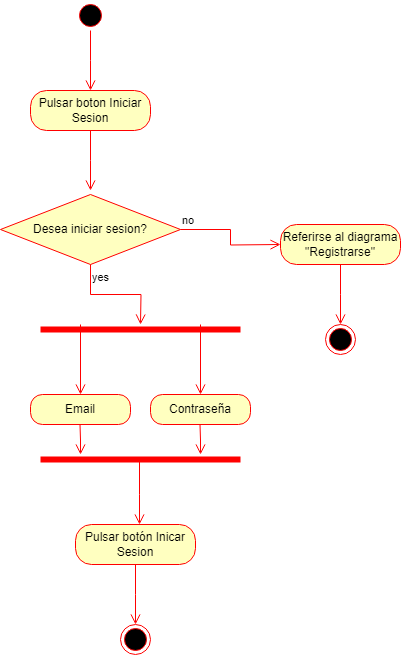

The diagram above was exported from draw.io. Its source (the exported page's mxGraphModel, read from the mxfile embedded in the PNG):
<mxGraphModel dx="1195" dy="1827" grid="1" gridSize="10" guides="1" tooltips="1" connect="1" arrows="1" fold="1" page="1" pageScale="1" pageWidth="827" pageHeight="1169" math="0" shadow="0">
  <root>
    <mxCell id="0" />
    <mxCell id="1" parent="0" />
    <mxCell id="YQS9mLbhEHy7xDZntA_z-106" value="" style="ellipse;html=1;shape=startState;fillColor=#000000;strokeColor=#ff0000;" parent="1" vertex="1">
      <mxGeometry x="385" y="-584" width="30" height="30" as="geometry" />
    </mxCell>
    <mxCell id="YQS9mLbhEHy7xDZntA_z-107" value="" style="edgeStyle=orthogonalEdgeStyle;html=1;verticalAlign=bottom;endArrow=open;endSize=8;strokeColor=#ff0000;rounded=0;" parent="1" source="YQS9mLbhEHy7xDZntA_z-106" edge="1">
      <mxGeometry relative="1" as="geometry">
        <mxPoint x="400" y="-494" as="targetPoint" />
      </mxGeometry>
    </mxCell>
    <mxCell id="uq4R2KouMePIcH_-IryG-1" value="Pulsar boton Iniciar Sesion" style="rounded=1;whiteSpace=wrap;html=1;arcSize=40;fontColor=#000000;fillColor=#ffffc0;strokeColor=#ff0000;" parent="1" vertex="1">
      <mxGeometry x="340" y="-494" width="120" height="40" as="geometry" />
    </mxCell>
    <mxCell id="uq4R2KouMePIcH_-IryG-2" value="" style="edgeStyle=orthogonalEdgeStyle;html=1;verticalAlign=bottom;endArrow=open;endSize=8;strokeColor=#ff0000;rounded=0;" parent="1" source="uq4R2KouMePIcH_-IryG-1" edge="1">
      <mxGeometry relative="1" as="geometry">
        <mxPoint x="400" y="-394" as="targetPoint" />
      </mxGeometry>
    </mxCell>
    <mxCell id="cSzIHF37dLclXwbjI923-1" value="Desea iniciar sesion?" style="rhombus;whiteSpace=wrap;html=1;fontColor=#000000;fillColor=#ffffc0;strokeColor=#ff0000;" vertex="1" parent="1">
      <mxGeometry x="310" y="-390" width="180" height="70" as="geometry" />
    </mxCell>
    <mxCell id="cSzIHF37dLclXwbjI923-2" value="no" style="edgeStyle=orthogonalEdgeStyle;html=1;align=left;verticalAlign=bottom;endArrow=open;endSize=8;strokeColor=#ff0000;rounded=0;" edge="1" source="cSzIHF37dLclXwbjI923-1" parent="1">
      <mxGeometry x="-1" relative="1" as="geometry">
        <mxPoint x="590" y="-340" as="targetPoint" />
      </mxGeometry>
    </mxCell>
    <mxCell id="cSzIHF37dLclXwbjI923-3" value="yes" style="edgeStyle=orthogonalEdgeStyle;html=1;align=left;verticalAlign=top;endArrow=open;endSize=8;strokeColor=#ff0000;rounded=0;" edge="1" source="cSzIHF37dLclXwbjI923-1" parent="1">
      <mxGeometry x="-1" relative="1" as="geometry">
        <mxPoint x="450" y="-260" as="targetPoint" />
      </mxGeometry>
    </mxCell>
    <mxCell id="cSzIHF37dLclXwbjI923-4" value="Referirse al diagrama &quot;Registrarse&quot;" style="rounded=1;whiteSpace=wrap;html=1;arcSize=40;fontColor=#000000;fillColor=#ffffc0;strokeColor=#ff0000;" vertex="1" parent="1">
      <mxGeometry x="590" y="-360" width="120" height="40" as="geometry" />
    </mxCell>
    <mxCell id="cSzIHF37dLclXwbjI923-5" value="" style="edgeStyle=orthogonalEdgeStyle;html=1;verticalAlign=bottom;endArrow=open;endSize=8;strokeColor=#ff0000;rounded=0;" edge="1" source="cSzIHF37dLclXwbjI923-4" parent="1">
      <mxGeometry relative="1" as="geometry">
        <mxPoint x="650" y="-260" as="targetPoint" />
      </mxGeometry>
    </mxCell>
    <mxCell id="cSzIHF37dLclXwbjI923-6" value="" style="ellipse;html=1;shape=endState;fillColor=#000000;strokeColor=#ff0000;" vertex="1" parent="1">
      <mxGeometry x="635" y="-260" width="30" height="30" as="geometry" />
    </mxCell>
    <mxCell id="cSzIHF37dLclXwbjI923-9" value="" style="shape=line;html=1;strokeWidth=6;strokeColor=#ff0000;" vertex="1" parent="1">
      <mxGeometry x="350" y="-260" width="200" height="10" as="geometry" />
    </mxCell>
    <mxCell id="cSzIHF37dLclXwbjI923-11" value="" style="edgeStyle=orthogonalEdgeStyle;html=1;verticalAlign=bottom;endArrow=open;endSize=8;strokeColor=#ff0000;rounded=0;" edge="1" parent="1">
      <mxGeometry relative="1" as="geometry">
        <mxPoint x="390" y="-190" as="targetPoint" />
        <mxPoint x="390" y="-260" as="sourcePoint" />
      </mxGeometry>
    </mxCell>
    <mxCell id="cSzIHF37dLclXwbjI923-12" value="" style="edgeStyle=orthogonalEdgeStyle;html=1;verticalAlign=bottom;endArrow=open;endSize=8;strokeColor=#ff0000;rounded=0;" edge="1" parent="1">
      <mxGeometry relative="1" as="geometry">
        <mxPoint x="510" y="-190" as="targetPoint" />
        <mxPoint x="510" y="-260" as="sourcePoint" />
      </mxGeometry>
    </mxCell>
    <mxCell id="cSzIHF37dLclXwbjI923-13" value="Email" style="rounded=1;whiteSpace=wrap;html=1;arcSize=40;fontColor=#000000;fillColor=#ffffc0;strokeColor=#ff0000;" vertex="1" parent="1">
      <mxGeometry x="340" y="-190" width="100" height="30" as="geometry" />
    </mxCell>
    <mxCell id="cSzIHF37dLclXwbjI923-16" value="Contraseña" style="rounded=1;whiteSpace=wrap;html=1;arcSize=40;fontColor=#000000;fillColor=#ffffc0;strokeColor=#ff0000;" vertex="1" parent="1">
      <mxGeometry x="460" y="-190" width="100" height="30" as="geometry" />
    </mxCell>
    <mxCell id="cSzIHF37dLclXwbjI923-17" value="" style="shape=line;html=1;strokeWidth=6;strokeColor=#ff0000;" vertex="1" parent="1">
      <mxGeometry x="350" y="-130" width="200" height="10" as="geometry" />
    </mxCell>
    <mxCell id="cSzIHF37dLclXwbjI923-18" value="" style="edgeStyle=orthogonalEdgeStyle;html=1;verticalAlign=bottom;endArrow=open;endSize=8;strokeColor=#ff0000;rounded=0;" edge="1" parent="1">
      <mxGeometry relative="1" as="geometry">
        <mxPoint x="390" y="-130" as="targetPoint" />
        <mxPoint x="389.5" y="-160" as="sourcePoint" />
      </mxGeometry>
    </mxCell>
    <mxCell id="cSzIHF37dLclXwbjI923-19" value="" style="edgeStyle=orthogonalEdgeStyle;html=1;verticalAlign=bottom;endArrow=open;endSize=8;strokeColor=#ff0000;rounded=0;" edge="1" parent="1">
      <mxGeometry relative="1" as="geometry">
        <mxPoint x="510" y="-130" as="targetPoint" />
        <mxPoint x="509.5" y="-160" as="sourcePoint" />
      </mxGeometry>
    </mxCell>
    <mxCell id="cSzIHF37dLclXwbjI923-20" value="" style="edgeStyle=orthogonalEdgeStyle;html=1;verticalAlign=bottom;endArrow=open;endSize=8;strokeColor=#ff0000;rounded=0;exitX=0.495;exitY=0.723;exitDx=0;exitDy=0;exitPerimeter=0;" edge="1" parent="1" source="cSzIHF37dLclXwbjI923-17">
      <mxGeometry relative="1" as="geometry">
        <mxPoint x="449" y="-60" as="targetPoint" />
        <mxPoint x="450" y="-120" as="sourcePoint" />
      </mxGeometry>
    </mxCell>
    <mxCell id="cSzIHF37dLclXwbjI923-22" value="Pulsar botón Inicar Sesion" style="rounded=1;whiteSpace=wrap;html=1;arcSize=40;fontColor=#000000;fillColor=#ffffc0;strokeColor=#ff0000;" vertex="1" parent="1">
      <mxGeometry x="385" y="-60" width="120" height="40" as="geometry" />
    </mxCell>
    <mxCell id="cSzIHF37dLclXwbjI923-23" value="" style="edgeStyle=orthogonalEdgeStyle;html=1;verticalAlign=bottom;endArrow=open;endSize=8;strokeColor=#ff0000;rounded=0;" edge="1" source="cSzIHF37dLclXwbjI923-22" parent="1">
      <mxGeometry relative="1" as="geometry">
        <mxPoint x="445" y="40" as="targetPoint" />
      </mxGeometry>
    </mxCell>
    <mxCell id="cSzIHF37dLclXwbjI923-24" value="" style="ellipse;html=1;shape=endState;fillColor=#000000;strokeColor=#ff0000;" vertex="1" parent="1">
      <mxGeometry x="430" y="40" width="30" height="30" as="geometry" />
    </mxCell>
  </root>
</mxGraphModel>